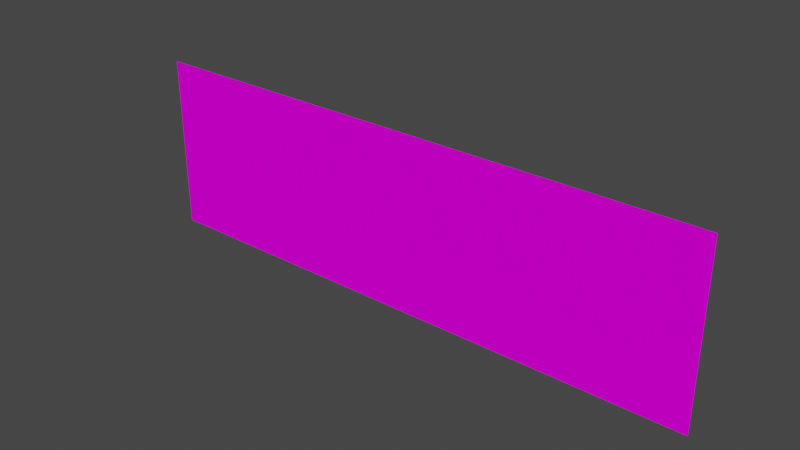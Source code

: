 # Source: adv_caltech.blend  (saved by Blender 3.3.6; exported with 4.5.12 LTS)
import bpy
from mathutils import Matrix  # noqa: F401  (used for matrix-valued properties, if any)

bpy.ops.wm.read_factory_settings(use_empty=True)
scene = bpy.context.scene
scene.name = 'Scene'

# ---- collections
col_collection = bpy.data.collections.new('Collection'); scene.collection.children.link(col_collection)

# ---- images (referenced by path relative to the original .blend; pixels are not part of the script)
import os
ASSET_DIR = os.environ.get("B2B_ASSET_DIR", "")  # directory of the original .blend (textures are referenced by path, not embedded)
HERE = os.path.dirname(os.path.abspath(__file__))  # packed textures are extracted next to this script under _unpacked/

def load_image(name, relpath, width, height, colorspace="sRGB"):
    """Load a texture the original file referenced (path relative to the .blend, or extracted next to this script)."""
    p = next((c for c in (os.path.join(HERE, relpath), os.path.join(ASSET_DIR, relpath)) if relpath and os.path.exists(c)), "")
    if p:
        img = bpy.data.images.load(p, check_existing=True)
        img.name = name
    else:  # same state as the original file: an image datablock whose file is absent (Cycles renders it pink)
        img = bpy.data.images.new(name, width, height)
        img.source = "FILE"
        img.filepath = "//" + (relpath or name)
    img.colorspace_settings.name = colorspace
    return img
img_level3_sponser1_png_018 = load_image('level3_sponser1.png.018', 'level3_sponser1.png', 1024, 1024, 'sRGB')

# ---- materials (node trees are filled in below, after node groups)
mat_level3_sponser1 = bpy.data.materials.new('level3_sponser1')
mat_level3_sponser1.alpha_threshold = 0.0
mat_level3_sponser1.use_transparent_shadow = False
mat_level3_sponser1.diffuse_color = (1.0, 1.0, 1.0, 1.0)
mat_level3_sponser1.roughness = 0.5

# ---- material node trees
mat_level3_sponser1.use_nodes = True; mat_level3_sponser1.node_tree.nodes.clear()
_N = mat_level3_sponser1.node_tree.nodes; _L = mat_level3_sponser1.node_tree.links
n0 = _N.new('ShaderNodeBsdfDiffuse'); n0.name = 'Diffuse BSDF'; n0.location = (0, 0)
n1 = _N.new('ShaderNodeTexImage'); n1.name = 'Image Texture'; n1.location = (0, 0)
n1.image = img_level3_sponser1_png_018
n2 = _N.new('ShaderNodeOutputMaterial'); n2.name = 'Material Output'; n2.location = (0, 0)
_L.new(n0.outputs[0], n2.inputs[0])
_L.new(n1.outputs[0], n0.inputs[0])
n2.is_active_output = True

# ---- world
world_world = bpy.data.worlds.new('World'); scene.world = world_world
world_world.use_nodes = True; world_world.node_tree.nodes.clear()
_N = world_world.node_tree.nodes; _L = world_world.node_tree.links
n0 = _N.new('ShaderNodeOutputWorld'); n0.name = 'World Output'; n0.location = (300, 300)
n1 = _N.new('ShaderNodeBackground'); n1.name = 'Background'; n1.location = (10, 300)
n1.inputs[0].default_value = (0.05088, 0.05088, 0.05088, 1.0)
_L.new(n1.outputs[0], n0.inputs[0])
n0.is_active_output = True
world_world.color = (0.05088, 0.05088, 0.05088)
world_world.use_sun_shadow = False
world_world.sun_shadow_jitter_overblur = 0.0

# ---- meshes
me_track13_pmd0_mesh_019 = bpy.data.meshes.new('TRACK13.PMD0.mesh.019')
me_track13_pmd0_mesh_019.from_pydata([(-7.771, 0.001469, 4.75), (-7.766, 0.0001478, -0.0001075), (7.769, -0.001014, 4.75), (7.769, -0.001014, -0.0001075)], [], [(0, 1, 3, 2)])
_uv = me_track13_pmd0_mesh_019.uv_layers.new(name='UVMap')
_uv.uv.foreach_set('vector', [0.5166, 0.4982, 0.5166, 0.2848, 0.9755, 0.2848, 0.9755, 0.4982])
me_track13_pmd0_mesh_019.materials.append(mat_level3_sponser1)
me_track13_pmd0_mesh_019.use_remesh_preserve_volume = False
me_track13_pmd0_mesh_019.use_remesh_preserve_attributes = False
me_track13_pmd0_mesh_019.use_mirror_vertex_groups = False
me_track13_pmd0_mesh_019.update()

# ---- objects
ob_main = bpy.data.objects.new('main', me_track13_pmd0_mesh_019)

# ---- transforms, parenting, visibility, modifiers, constraints
ob_main.location = (0.0, 0.0, 0.0)
ob_main.lineart.crease_threshold = 0.0

# ---- collection membership
col_collection.objects.link(ob_main)

# ---- scene / render settings (as saved in the file)
scene.frame_start = 1; scene.frame_end = 250; scene.frame_set(1)
scene.render.engine = 'BLENDER_EEVEE_NEXT'
scene.cycles.sampling_pattern = 'TABULATED_SOBOL'
scene.cycles.use_light_tree = False
scene.view_settings.view_transform = 'Filmic'
bpy.context.view_layer.update()

# ---- added for rendering (the .blend has no active camera and no usable light): camera, sun
cam_auto = bpy.data.cameras.new('AutoCamera')
cam_auto.lens = 50.0
cam_auto.sensor_width = 36.0
cam_auto.clip_end = 1000.0
ob_auto_camera = bpy.data.objects.new('AutoCamera', cam_auto)
scene.collection.objects.link(ob_auto_camera)
ob_auto_camera.location = (15.0329, -18.0405, 14.402)
ob_auto_camera.rotation_euler = (1.09748, -7.21219e-08, 0.694738)
scene.camera = ob_auto_camera
light_auto_sun = bpy.data.lights.new('AutoSun', 'SUN')
light_auto_sun.energy = 3.0
light_auto_sun.angle = 0.0523599
ob_auto_sun = bpy.data.objects.new('AutoSun', light_auto_sun)
scene.collection.objects.link(ob_auto_sun)
ob_auto_sun.rotation_euler = (0.872665, 0.174533, 0.523599)
bpy.context.view_layer.update()

